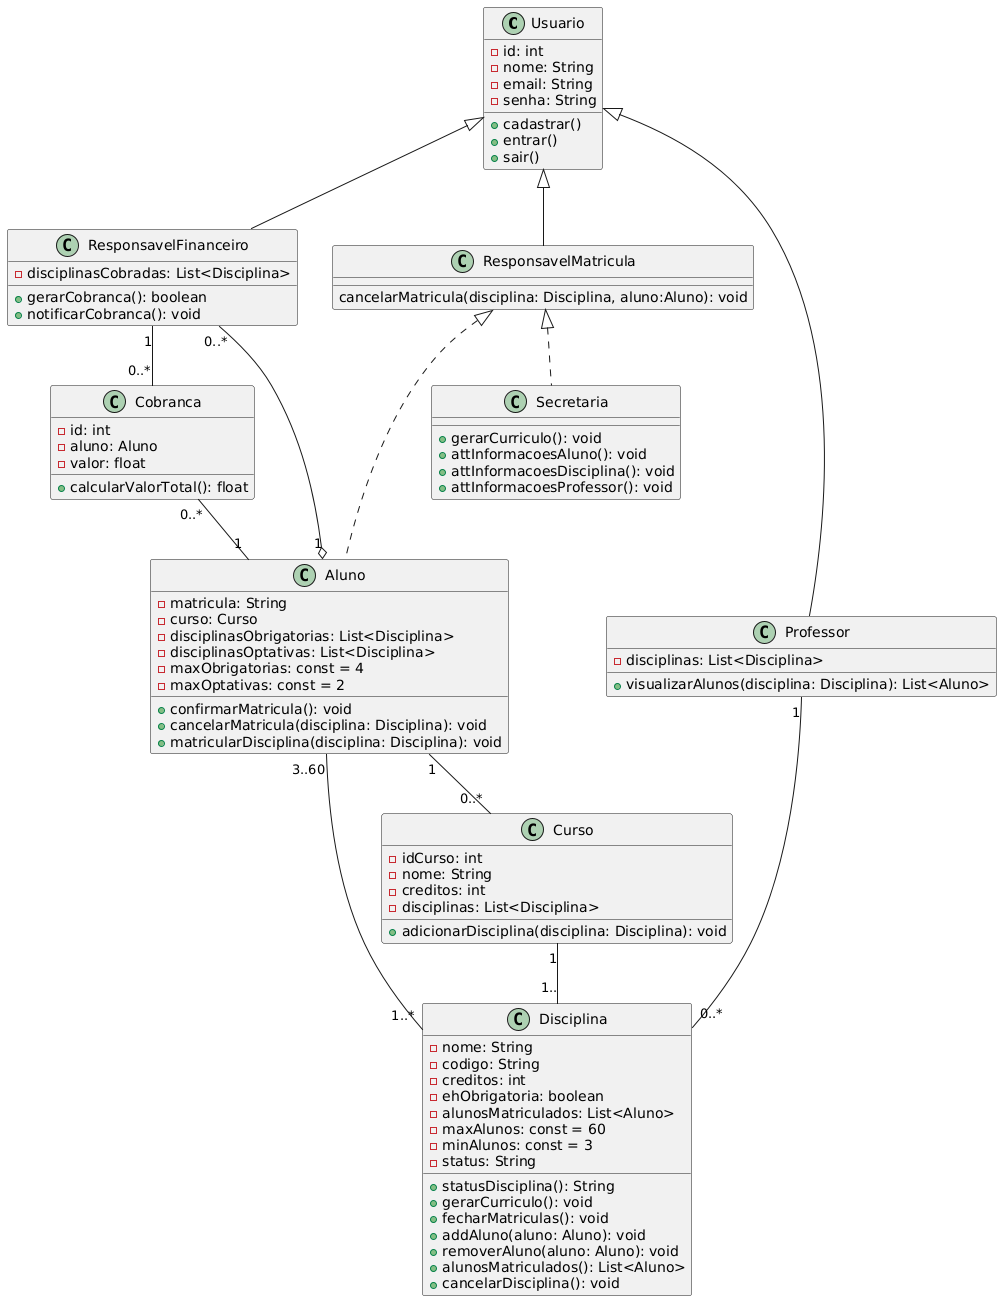

The diagram above was rendered by PlantUML. Its source (embedded in the PNG):
@startuml
class Usuario {
  - id: int
  - nome: String
  - email: String
  - senha: String
  + cadastrar()
  + entrar()
  + sair()
}

class Aluno{
  - matricula: String
  - curso: Curso
  - disciplinasObrigatorias: List<Disciplina>
  - disciplinasOptativas: List<Disciplina>
  - maxObrigatorias: const = 4
  - maxOptativas: const = 2
  + confirmarMatricula(): void
  + cancelarMatricula(disciplina: Disciplina): void
  + matricularDisciplina(disciplina: Disciplina): void
  
}

class Curso {
  - idCurso: int
  - nome: String
  - creditos: int
  - disciplinas: List<Disciplina>
  + adicionarDisciplina(disciplina: Disciplina): void
}

class Disciplina {
  - nome: String
  - codigo: String
  - creditos: int
  - ehObrigatoria: boolean
  - alunosMatriculados: List<Aluno>
  - maxAlunos: const = 60
  - minAlunos: const = 3
  - status: String
  + statusDisciplina(): String
  + gerarCurriculo(): void
  + fecharMatriculas(): void
  + addAluno(aluno: Aluno): void
  + removerAluno(aluno: Aluno): void
  + alunosMatriculados(): List<Aluno>
  + cancelarDisciplina(): void
}

class Cobranca {
  - id: int
  - aluno: Aluno
  - valor: float
  + calcularValorTotal(): float
}

class ResponsavelFinanceiro{
  - disciplinasCobradas: List<Disciplina>
  + gerarCobranca(): boolean
  + notificarCobranca(): void
}

class Professor{
  - disciplinas: List<Disciplina>
  + visualizarAlunos(disciplina: Disciplina): List<Aluno>
}

class Secretaria {
  + gerarCurriculo(): void
  + attInformacoesAluno(): void
  + attInformacoesDisciplina(): void
  + attInformacoesProfessor(): void
  
}
class ResponsavelMatricula{
cancelarMatricula(disciplina: Disciplina, aluno:Aluno): void
}

Usuario <|-- Professor
Usuario <|-- ResponsavelFinanceiro
ResponsavelMatricula <|.. Aluno
ResponsavelMatricula<|.. Secretaria
Usuario<|-- ResponsavelMatricula

Cobranca "0..*" -- "1" Aluno
Aluno "1" -- "0..*" Curso 
Aluno "3..60" -- "1..*" Disciplina 
Professor "1" -- "0..*" Disciplina 
Curso "1" -- "1.." Disciplina 
Aluno "1" o-- "0..*" ResponsavelFinanceiro 
ResponsavelFinanceiro "1" -- "0..*" Cobranca
@enduml